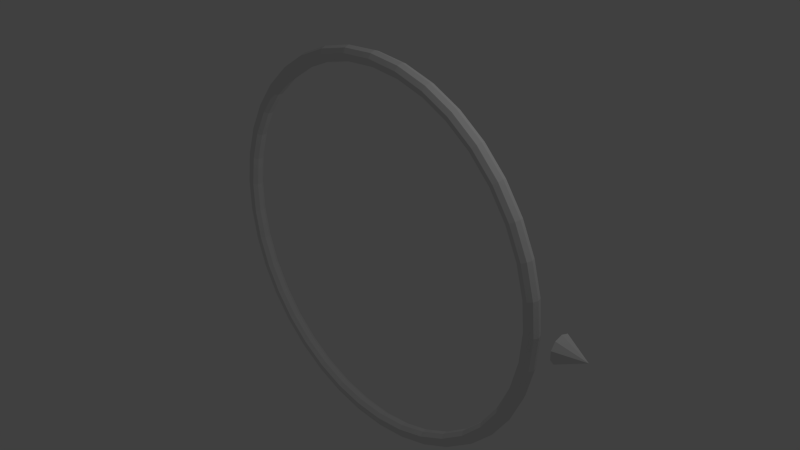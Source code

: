 # Source: Ring.blend  (saved by Blender 2.76.0; exported with 4.5.12 LTS)
import bpy
from mathutils import Matrix  # noqa: F401  (used for matrix-valued properties, if any)

bpy.ops.wm.read_factory_settings(use_empty=True)
scene = bpy.context.scene
scene.name = 'Scene'

# ---- collections
col_collection_1 = bpy.data.collections.new('Collection 1'); scene.collection.children.link(col_collection_1)

# ---- world
world_world = bpy.data.worlds.new('World'); scene.world = world_world
world_world.color = (0.05088, 0.05088, 0.05088)
world_world.use_sun_shadow = False
world_world.sun_shadow_jitter_overblur = 0.0
world_world.cycles.sampling_method = 'MANUAL'
world_world.cycles.sample_map_resolution = 256

# ---- cameras
cam_camera = bpy.data.cameras.new('Camera')
cam_camera.clip_end = 100.0
cam_camera.lens = 35.0
cam_camera.sensor_width = 32.0
cam_camera.sensor_height = 18.0
cam_camera.ortho_scale = 7.314
cam_camera.dof.focus_distance = 0.0
cam_camera.dof.aperture_fstop = 128.0

# ---- lights
light_lamp = bpy.data.lights.new('Lamp', 'POINT')
light_lamp.transmission_factor = 0.0
light_lamp.cutoff_distance = 30.0
light_lamp.energy = 100.0
light_lamp.shadow_buffer_clip_start = 1.001
light_lamp.shadow_soft_size = 0.1
light_lamp.shadow_maximum_resolution = 0.006
light_lamp.use_absolute_resolution = True
light_lamp.cycles.use_multiple_importance_sampling = False

# ---- meshes
me_cone_001 = bpy.data.meshes.new('Cone.001')
me_cone_001.from_pydata([(2.98, 0.001764, 0.1816), (2.98, 0.1086, 0.1469), (2.98, 0.1746, 0.05608), (2.98, 0.1746, -0.0562), (2.98, 0.1086, -0.147), (2.98, 0.001764, -0.1817), (3.343, 0.001764, -5.822e-05), (2.98, -0.105, -0.147), (2.98, -0.171, -0.0562), (2.98, -0.171, 0.05608), (2.98, -0.105, 0.1469), (2.69, -5.833e-05, -5.813e-05), (2.667, -0.06434, -5.812e-05), (2.607, -0.09854, -5.811e-05), (2.54, -0.08666, -5.811e-05), (2.496, -0.03426, -5.812e-05), (2.496, 0.03414, -5.814e-05), (2.54, 0.08654, -5.814e-05), (2.607, 0.09842, -5.814e-05), (2.667, 0.06422, -5.814e-05), (2.651, -5.82e-05, 0.4546), (2.628, -0.06434, 0.4506), (2.57, -0.09854, 0.4406), (2.503, -0.08666, 0.4292), (2.46, -0.03426, 0.4218), (2.46, 0.03414, 0.4218), (2.503, 0.08654, 0.4292), (2.57, 0.09842, 0.4406), (2.628, 0.06422, 0.4506), (2.536, -5.817e-05, 0.8961), (2.514, -0.06434, 0.8883), (2.458, -0.09854, 0.8686), (2.395, -0.08666, 0.8461), (2.353, -0.03426, 0.8315), (2.353, 0.03414, 0.8315), (2.395, 0.08654, 0.8461), (2.458, 0.09842, 0.8686), (2.514, 0.06422, 0.8883), (2.348, -5.805e-05, 1.312), (2.328, -0.06434, 1.3), (2.276, -0.09854, 1.272), (2.217, -0.08666, 1.239), (2.179, -0.03426, 1.217), (2.179, 0.03414, 1.217), (2.217, 0.08654, 1.239), (2.276, 0.09842, 1.272), (2.328, 0.06422, 1.3), (2.093, -5.805e-05, 1.69), (2.075, -0.06434, 1.675), (2.029, -0.09854, 1.638), (1.976, -0.08666, 1.596), (1.942, -0.03426, 1.568), (1.942, 0.03414, 1.568), (1.976, 0.08654, 1.596), (2.029, 0.09842, 1.638), (2.075, 0.06422, 1.675), (1.777, -5.794e-05, 2.019), (1.762, -0.06434, 2.002), (1.723, -0.09854, 1.957), (1.678, -0.08666, 1.907), (1.649, -0.03426, 1.874), (1.649, 0.03414, 1.874), (1.678, 0.08654, 1.907), (1.723, 0.09842, 1.957), (1.762, 0.06422, 2.002), (1.41, -5.794e-05, 2.291), (1.398, -0.06434, 2.271), (1.367, -0.09854, 2.22), (1.332, -0.08666, 2.163), (1.309, -0.03426, 2.125), (1.309, 0.03414, 2.125), (1.332, 0.08654, 2.163), (1.367, 0.09842, 2.22), (1.398, 0.06422, 2.271), (1.003, -5.794e-05, 2.496), (0.9943, -0.06434, 2.474), (0.9722, -0.09854, 2.419), (0.9471, -0.08666, 2.357), (0.9307, -0.03426, 2.316), (0.9307, 0.03414, 2.316), (0.9471, 0.08654, 2.357), (0.9722, 0.09842, 2.419), (0.9943, 0.06422, 2.474), (0.5667, -5.794e-05, 2.63), (0.5618, -0.06434, 2.607), (0.5493, -0.09854, 2.549), (0.5351, -0.08666, 2.483), (0.5259, -0.03426, 2.44), (0.5259, 0.03414, 2.44), (0.5351, 0.08654, 2.483), (0.5493, 0.09842, 2.549), (0.5618, 0.06422, 2.607), (0.1142, -5.794e-05, 2.688), (0.1132, -0.06434, 2.664), (0.1107, -0.09854, 2.605), (0.1078, -0.08666, 2.538), (0.1059, -0.03426, 2.494), (0.1059, 0.03414, 2.494), (0.1078, 0.08654, 2.538), (0.1107, 0.09842, 2.605), (0.1132, 0.06422, 2.664), (-0.3417, -5.794e-05, 2.668), (-0.3387, -0.06434, 2.645), (-0.3312, -0.09854, 2.586), (-0.3226, -0.08666, 2.519), (-0.317, -0.03426, 2.476), (-0.317, 0.03414, 2.476), (-0.3226, 0.08654, 2.519), (-0.3312, 0.09842, 2.586), (-0.3387, 0.06422, 2.645), (-0.7877, -5.794e-05, 2.572), (-0.7808, -0.06434, 2.55), (-0.7635, -0.09854, 2.493), (-0.7438, -0.08666, 2.429), (-0.7309, -0.03426, 2.387), (-0.7309, 0.03414, 2.387), (-0.7438, 0.08654, 2.429), (-0.7635, 0.09842, 2.493), (-0.7808, 0.06422, 2.55), (-1.211, -5.794e-05, 2.402), (-1.201, -0.06434, 2.381), (-1.174, -0.09854, 2.328), (-1.144, -0.08666, 2.268), (-1.124, -0.03426, 2.229), (-1.124, 0.03414, 2.229), (-1.144, 0.08654, 2.268), (-1.174, 0.09842, 2.328), (-1.201, 0.06422, 2.381), (-1.6, -5.794e-05, 2.163), (-1.586, -0.06434, 2.144), (-1.55, -0.09854, 2.096), (-1.51, -0.08666, 2.042), (-1.484, -0.03426, 2.007), (-1.484, 0.03414, 2.007), (-1.51, 0.08654, 2.042), (-1.55, 0.09842, 2.096), (-1.586, 0.06422, 2.144), (-1.942, -5.805e-05, 1.861), (-1.925, -0.06434, 1.845), (-1.882, -0.09854, 1.804), (-1.834, -0.08666, 1.757), (-1.802, -0.03426, 1.727), (-1.802, 0.03414, 1.727), (-1.834, 0.08654, 1.757), (-1.882, 0.09842, 1.804), (-1.925, 0.06422, 1.845), (-2.229, -5.805e-05, 1.506), (-2.209, -0.06434, 1.493), (-2.16, -0.09854, 1.46), (-2.104, -0.08666, 1.422), (-2.068, -0.03426, 1.398), (-2.068, 0.03414, 1.398), (-2.104, 0.08654, 1.422), (-2.16, 0.09842, 1.46), (-2.209, 0.06422, 1.493), (-2.451, -5.805e-05, 1.108), (-2.43, -0.06434, 1.098), (-2.376, -0.09854, 1.074), (-2.315, -0.08666, 1.046), (-2.274, -0.03426, 1.028), (-2.274, 0.03414, 1.028), (-2.315, 0.08654, 1.046), (-2.376, 0.09842, 1.074), (-2.43, 0.06422, 1.098), (-2.603, -5.817e-05, 0.6778), (-2.581, -0.06434, 0.6719), (-2.523, -0.09854, 0.6569), (-2.458, -0.08666, 0.64), (-2.415, -0.03426, 0.6289), (-2.415, 0.03414, 0.6289), (-2.458, 0.08654, 0.64), (-2.523, 0.09842, 0.6569), (-2.581, 0.06422, 0.6719), (-2.68, -5.829e-05, 0.2281), (-2.657, -0.06434, 0.2261), (-2.598, -0.09854, 0.2211), (-2.531, -0.08666, 0.2153), (-2.487, -0.03426, 0.2116), (-2.487, 0.03414, 0.2116), (-2.531, 0.08654, 0.2153), (-2.598, 0.09842, 0.2211), (-2.657, 0.06422, 0.2261), (-2.68, -5.837e-05, -0.2282), (-2.657, -0.06434, -0.2262), (-2.598, -0.09854, -0.2212), (-2.531, -0.08666, -0.2155), (-2.487, -0.03426, -0.2117), (-2.487, 0.03414, -0.2117), (-2.531, 0.08654, -0.2155), (-2.598, 0.09842, -0.2212), (-2.657, 0.06422, -0.2262), (-2.603, -5.847e-05, -0.6779), (-2.581, -0.06434, -0.672), (-2.523, -0.09854, -0.6571), (-2.458, -0.08666, -0.6401), (-2.415, -0.03426, -0.629), (-2.415, 0.03414, -0.629), (-2.458, 0.08654, -0.6401), (-2.523, 0.09842, -0.6571), (-2.581, 0.06422, -0.672), (-2.451, -5.865e-05, -1.108), (-2.43, -0.06434, -1.098), (-2.376, -0.09854, -1.074), (-2.315, -0.08666, -1.046), (-2.274, -0.03426, -1.028), (-2.274, 0.03414, -1.028), (-2.315, 0.08654, -1.046), (-2.376, 0.09842, -1.074), (-2.43, 0.06422, -1.098), (-2.229, -5.865e-05, -1.506), (-2.209, -0.06434, -1.493), (-2.16, -0.09854, -1.46), (-2.104, -0.08666, -1.422), (-2.068, -0.03426, -1.398), (-2.068, 0.03414, -1.398), (-2.104, 0.08654, -1.422), (-2.16, 0.09842, -1.46), (-2.209, 0.06422, -1.493), (-1.942, -5.865e-05, -1.861), (-1.925, -0.06434, -1.845), (-1.882, -0.09854, -1.804), (-1.834, -0.08666, -1.758), (-1.802, -0.03426, -1.727), (-1.802, 0.03414, -1.727), (-1.834, 0.08654, -1.758), (-1.882, 0.09842, -1.804), (-1.925, 0.06422, -1.845), (-1.6, -5.889e-05, -2.163), (-1.586, -0.06434, -2.144), (-1.55, -0.09854, -2.096), (-1.51, -0.08666, -2.042), (-1.484, -0.03426, -2.007), (-1.484, 0.03414, -2.007), (-1.51, 0.08654, -2.042), (-1.55, 0.09842, -2.096), (-1.586, 0.06422, -2.144), (-1.211, -5.889e-05, -2.402), (-1.201, -0.06434, -2.381), (-1.174, -0.09854, -2.328), (-1.144, -0.08666, -2.268), (-1.124, -0.03426, -2.229), (-1.124, 0.03414, -2.229), (-1.144, 0.08654, -2.268), (-1.174, 0.09842, -2.328), (-1.201, 0.06422, -2.381), (-0.7877, -5.889e-05, -2.572), (-0.7808, -0.06434, -2.55), (-0.7635, -0.09854, -2.493), (-0.7438, -0.08666, -2.429), (-0.7309, -0.03426, -2.387), (-0.7309, 0.03414, -2.387), (-0.7438, 0.08654, -2.429), (-0.7635, 0.09842, -2.493), (-0.7808, 0.06422, -2.55), (-0.3417, -5.889e-05, -2.668), (-0.3387, -0.06434, -2.645), (-0.3312, -0.09854, -2.586), (-0.3226, -0.08666, -2.519), (-0.317, -0.03426, -2.476), (-0.317, 0.03414, -2.476), (-0.3226, 0.08654, -2.519), (-0.3312, 0.09842, -2.586), (-0.3387, 0.06422, -2.645), (0.1142, -5.889e-05, -2.688), (0.1132, -0.06434, -2.664), (0.1107, -0.09854, -2.605), (0.1078, -0.08666, -2.538), (0.1059, -0.03426, -2.494), (0.1059, 0.03414, -2.494), (0.1078, 0.08654, -2.538), (0.1107, 0.09842, -2.605), (0.1132, 0.06422, -2.664), (0.5667, -5.889e-05, -2.63), (0.5618, -0.06434, -2.607), (0.5493, -0.09854, -2.549), (0.5351, -0.08666, -2.483), (0.5259, -0.03426, -2.44), (0.5259, 0.03414, -2.44), (0.5351, 0.08654, -2.483), (0.5493, 0.09842, -2.549), (0.5618, 0.06422, -2.607), (1.003, -5.889e-05, -2.496), (0.9943, -0.06434, -2.474), (0.9722, -0.09854, -2.419), (0.9471, -0.08666, -2.357), (0.9307, -0.03426, -2.316), (0.9307, 0.03414, -2.316), (0.9471, 0.08654, -2.357), (0.9722, 0.09842, -2.419), (0.9943, 0.06422, -2.474), (1.41, -5.889e-05, -2.291), (1.398, -0.06434, -2.271), (1.367, -0.09854, -2.22), (1.332, -0.08666, -2.163), (1.309, -0.03426, -2.126), (1.309, 0.03414, -2.126), (1.332, 0.08654, -2.163), (1.367, 0.09842, -2.22), (1.398, 0.06422, -2.271), (1.777, -5.889e-05, -2.019), (1.762, -0.06434, -2.002), (1.723, -0.09854, -1.957), (1.678, -0.08666, -1.907), (1.649, -0.03426, -1.874), (1.649, 0.03414, -1.874), (1.678, 0.08654, -1.907), (1.723, 0.09842, -1.957), (1.762, 0.06422, -2.002), (2.093, -5.865e-05, -1.69), (2.075, -0.06434, -1.675), (2.029, -0.09854, -1.638), (1.976, -0.08666, -1.596), (1.942, -0.03426, -1.568), (1.942, 0.03414, -1.568), (1.976, 0.08654, -1.596), (2.029, 0.09842, -1.638), (2.075, 0.06422, -1.675), (2.348, -5.865e-05, -1.312), (2.328, -0.06434, -1.301), (2.276, -0.09854, -1.272), (2.217, -0.08666, -1.239), (2.179, -0.03426, -1.217), (2.179, 0.03414, -1.217), (2.217, 0.08654, -1.239), (2.276, 0.09842, -1.272), (2.328, 0.06422, -1.301), (2.536, -5.847e-05, -0.8962), (2.514, -0.06434, -0.8884), (2.458, -0.09854, -0.8687), (2.395, -0.08666, -0.8462), (2.353, -0.03426, -0.8316), (2.353, 0.03414, -0.8316), (2.395, 0.08654, -0.8462), (2.458, 0.09842, -0.8687), (2.514, 0.06422, -0.8884), (2.651, -5.844e-05, -0.4547), (2.628, -0.06434, -0.4507), (2.57, -0.09854, -0.4407), (2.503, -0.08666, -0.4293), (2.46, -0.03426, -0.4219), (2.46, 0.03414, -0.4219), (2.503, 0.08654, -0.4293), (2.57, 0.09842, -0.4407), (2.628, 0.06422, -0.4507)], [], [(9, 6, 10), (0, 6, 1), (8, 6, 9), (7, 6, 8), (5, 6, 7), (4, 6, 5), (3, 6, 4), (2, 6, 3), (10, 6, 0), (1, 6, 2), (0, 1, 2, 3, 4, 5, 7, 8, 9, 10), (11, 20, 21, 12), (12, 21, 22, 13), (13, 22, 23, 14), (14, 23, 24, 15), (15, 24, 25, 16), (16, 25, 26, 17), (17, 26, 27, 18), (18, 27, 28, 19), (11, 19, 28, 20), (20, 29, 30, 21), (21, 30, 31, 22), (22, 31, 32, 23), (23, 32, 33, 24), (24, 33, 34, 25), (25, 34, 35, 26), (26, 35, 36, 27), (27, 36, 37, 28), (28, 37, 29, 20), (29, 38, 39, 30), (30, 39, 40, 31), (31, 40, 41, 32), (32, 41, 42, 33), (33, 42, 43, 34), (34, 43, 44, 35), (35, 44, 45, 36), (36, 45, 46, 37), (37, 46, 38, 29), (38, 47, 48, 39), (39, 48, 49, 40), (40, 49, 50, 41), (41, 50, 51, 42), (42, 51, 52, 43), (43, 52, 53, 44), (44, 53, 54, 45), (45, 54, 55, 46), (46, 55, 47, 38), (47, 56, 57, 48), (48, 57, 58, 49), (49, 58, 59, 50), (50, 59, 60, 51), (51, 60, 61, 52), (52, 61, 62, 53), (53, 62, 63, 54), (54, 63, 64, 55), (55, 64, 56, 47), (56, 65, 66, 57), (57, 66, 67, 58), (58, 67, 68, 59), (59, 68, 69, 60), (60, 69, 70, 61), (61, 70, 71, 62), (62, 71, 72, 63), (63, 72, 73, 64), (64, 73, 65, 56), (65, 74, 75, 66), (66, 75, 76, 67), (67, 76, 77, 68), (68, 77, 78, 69), (69, 78, 79, 70), (70, 79, 80, 71), (71, 80, 81, 72), (72, 81, 82, 73), (73, 82, 74, 65), (74, 83, 84, 75), (75, 84, 85, 76), (76, 85, 86, 77), (77, 86, 87, 78), (78, 87, 88, 79), (79, 88, 89, 80), (80, 89, 90, 81), (81, 90, 91, 82), (82, 91, 83, 74), (83, 92, 93, 84), (84, 93, 94, 85), (85, 94, 95, 86), (86, 95, 96, 87), (87, 96, 97, 88), (88, 97, 98, 89), (89, 98, 99, 90), (90, 99, 100, 91), (91, 100, 92, 83), (92, 101, 102, 93), (93, 102, 103, 94), (94, 103, 104, 95), (95, 104, 105, 96), (96, 105, 106, 97), (97, 106, 107, 98), (98, 107, 108, 99), (99, 108, 109, 100), (100, 109, 101, 92), (101, 110, 111, 102), (102, 111, 112, 103), (103, 112, 113, 104), (104, 113, 114, 105), (105, 114, 115, 106), (106, 115, 116, 107), (107, 116, 117, 108), (108, 117, 118, 109), (109, 118, 110, 101), (110, 119, 120, 111), (111, 120, 121, 112), (112, 121, 122, 113), (113, 122, 123, 114), (114, 123, 124, 115), (115, 124, 125, 116), (116, 125, 126, 117), (117, 126, 127, 118), (118, 127, 119, 110), (119, 128, 129, 120), (120, 129, 130, 121), (121, 130, 131, 122), (122, 131, 132, 123), (123, 132, 133, 124), (124, 133, 134, 125), (125, 134, 135, 126), (126, 135, 136, 127), (127, 136, 128, 119), (128, 137, 138, 129), (129, 138, 139, 130), (130, 139, 140, 131), (131, 140, 141, 132), (132, 141, 142, 133), (133, 142, 143, 134), (134, 143, 144, 135), (135, 144, 145, 136), (136, 145, 137, 128), (137, 146, 147, 138), (138, 147, 148, 139), (139, 148, 149, 140), (140, 149, 150, 141), (141, 150, 151, 142), (142, 151, 152, 143), (143, 152, 153, 144), (144, 153, 154, 145), (145, 154, 146, 137), (146, 155, 156, 147), (147, 156, 157, 148), (148, 157, 158, 149), (149, 158, 159, 150), (150, 159, 160, 151), (151, 160, 161, 152), (152, 161, 162, 153), (153, 162, 163, 154), (154, 163, 155, 146), (155, 164, 165, 156), (156, 165, 166, 157), (157, 166, 167, 158), (158, 167, 168, 159), (159, 168, 169, 160), (160, 169, 170, 161), (161, 170, 171, 162), (162, 171, 172, 163), (163, 172, 164, 155), (164, 173, 174, 165), (165, 174, 175, 166), (166, 175, 176, 167), (167, 176, 177, 168), (168, 177, 178, 169), (169, 178, 179, 170), (170, 179, 180, 171), (171, 180, 181, 172), (172, 181, 173, 164), (173, 182, 183, 174), (174, 183, 184, 175), (175, 184, 185, 176), (176, 185, 186, 177), (177, 186, 187, 178), (178, 187, 188, 179), (179, 188, 189, 180), (180, 189, 190, 181), (181, 190, 182, 173), (182, 191, 192, 183), (183, 192, 193, 184), (184, 193, 194, 185), (185, 194, 195, 186), (186, 195, 196, 187), (187, 196, 197, 188), (188, 197, 198, 189), (189, 198, 199, 190), (190, 199, 191, 182), (191, 200, 201, 192), (192, 201, 202, 193), (193, 202, 203, 194), (194, 203, 204, 195), (195, 204, 205, 196), (196, 205, 206, 197), (197, 206, 207, 198), (198, 207, 208, 199), (199, 208, 200, 191), (200, 209, 210, 201), (201, 210, 211, 202), (202, 211, 212, 203), (203, 212, 213, 204), (204, 213, 214, 205), (205, 214, 215, 206), (206, 215, 216, 207), (207, 216, 217, 208), (208, 217, 209, 200), (209, 218, 219, 210), (210, 219, 220, 211), (211, 220, 221, 212), (212, 221, 222, 213), (213, 222, 223, 214), (214, 223, 224, 215), (215, 224, 225, 216), (216, 225, 226, 217), (217, 226, 218, 209), (218, 227, 228, 219), (219, 228, 229, 220), (220, 229, 230, 221), (221, 230, 231, 222), (222, 231, 232, 223), (223, 232, 233, 224), (224, 233, 234, 225), (225, 234, 235, 226), (226, 235, 227, 218), (227, 236, 237, 228), (228, 237, 238, 229), (229, 238, 239, 230), (230, 239, 240, 231), (231, 240, 241, 232), (232, 241, 242, 233), (233, 242, 243, 234), (234, 243, 244, 235), (235, 244, 236, 227), (236, 245, 246, 237), (237, 246, 247, 238), (238, 247, 248, 239), (239, 248, 249, 240), (240, 249, 250, 241), (241, 250, 251, 242), (242, 251, 252, 243), (243, 252, 253, 244), (244, 253, 245, 236), (245, 254, 255, 246), (246, 255, 256, 247), (247, 256, 257, 248), (248, 257, 258, 249), (249, 258, 259, 250), (250, 259, 260, 251), (251, 260, 261, 252), (252, 261, 262, 253), (253, 262, 254, 245), (254, 263, 264, 255), (255, 264, 265, 256), (256, 265, 266, 257), (257, 266, 267, 258), (258, 267, 268, 259), (259, 268, 269, 260), (260, 269, 270, 261), (261, 270, 271, 262), (262, 271, 263, 254), (263, 272, 273, 264), (264, 273, 274, 265), (265, 274, 275, 266), (266, 275, 276, 267), (267, 276, 277, 268), (268, 277, 278, 269), (269, 278, 279, 270), (270, 279, 280, 271), (271, 280, 272, 263), (272, 281, 282, 273), (273, 282, 283, 274), (274, 283, 284, 275), (275, 284, 285, 276), (276, 285, 286, 277), (277, 286, 287, 278), (278, 287, 288, 279), (279, 288, 289, 280), (280, 289, 281, 272), (281, 290, 291, 282), (282, 291, 292, 283), (283, 292, 293, 284), (284, 293, 294, 285), (285, 294, 295, 286), (286, 295, 296, 287), (287, 296, 297, 288), (288, 297, 298, 289), (289, 298, 290, 281), (290, 299, 300, 291), (291, 300, 301, 292), (292, 301, 302, 293), (293, 302, 303, 294), (294, 303, 304, 295), (295, 304, 305, 296), (296, 305, 306, 297), (297, 306, 307, 298), (298, 307, 299, 290), (299, 308, 309, 300), (300, 309, 310, 301), (301, 310, 311, 302), (302, 311, 312, 303), (303, 312, 313, 304), (304, 313, 314, 305), (305, 314, 315, 306), (306, 315, 316, 307), (307, 316, 308, 299), (308, 317, 318, 309), (309, 318, 319, 310), (310, 319, 320, 311), (311, 320, 321, 312), (312, 321, 322, 313), (313, 322, 323, 314), (314, 323, 324, 315), (315, 324, 325, 316), (316, 325, 317, 308), (317, 326, 327, 318), (318, 327, 328, 319), (319, 328, 329, 320), (320, 329, 330, 321), (321, 330, 331, 322), (322, 331, 332, 323), (323, 332, 333, 324), (324, 333, 334, 325), (325, 334, 326, 317), (326, 335, 336, 327), (327, 336, 337, 328), (328, 337, 338, 329), (329, 338, 339, 330), (330, 339, 340, 331), (331, 340, 341, 332), (332, 341, 342, 333), (333, 342, 343, 334), (334, 343, 335, 326), (335, 11, 12, 336), (336, 12, 13, 337), (337, 13, 14, 338), (338, 14, 15, 339), (339, 15, 16, 340), (340, 16, 17, 341), (341, 17, 18, 342), (342, 18, 19, 343), (343, 19, 11, 335)])
me_cone_001.use_remesh_preserve_volume = False
me_cone_001.use_remesh_preserve_attributes = False
me_cone_001.use_mirror_vertex_groups = False
me_cone_001.update()

# ---- objects
ob_ring = bpy.data.objects.new('Ring', me_cone_001)
ob_lamp = bpy.data.objects.new('Lamp', light_lamp)
ob_camera = bpy.data.objects.new('Camera', cam_camera)

# ---- transforms, parenting, visibility, modifiers, constraints
ob_ring.location = (0.0, 0.0, 0.0)
ob_ring.lineart.crease_threshold = 0.0
ob_lamp.location = (4.076, 1.005, 5.904)
ob_lamp.rotation_euler = (0.6503, 0.05522, 1.866)
ob_lamp.lock_rotations_4d = False
ob_lamp.empty_display_type = 'ARROWS'
ob_lamp.color = (0.0, 0.0, 0.0, 0.0)
ob_lamp.lineart.crease_threshold = 0.0
ob_camera.location = (7.481, -6.508, 5.344)
ob_camera.rotation_euler = (1.109, 0.01082, 0.8149)
ob_camera.lock_rotations_4d = False
ob_camera.empty_display_type = 'ARROWS'
ob_camera.color = (0.0, 0.0, 0.0, 0.0)
ob_camera.display_type = 'WIRE'
ob_camera.lineart.crease_threshold = 0.0

# ---- collection membership
col_collection_1.objects.link(ob_ring)
col_collection_1.objects.link(ob_lamp)
col_collection_1.objects.link(ob_camera)

# ---- scene / render settings (as saved in the file)
scene.camera = ob_camera
scene.frame_start = 1; scene.frame_end = 250; scene.frame_set(1)
scene.render.engine = 'BLENDER_EEVEE_NEXT'
scene.render.resolution_percentage = 50
scene.render.dither_intensity = 0.0
scene.cycles.use_denoising = False
scene.cycles.samples = 10
scene.cycles.sampling_pattern = 'TABULATED_SOBOL'
scene.cycles.light_sampling_threshold = 0.0
scene.cycles.use_adaptive_sampling = False
scene.cycles.use_light_tree = False
scene.cycles.blur_glossy = 0.0
scene.cycles.pixel_filter_type = 'GAUSSIAN'
scene.cycles.sample_clamp_indirect = 0.0
scene.view_settings.view_transform = 'Standard'
bpy.context.view_layer.update()
